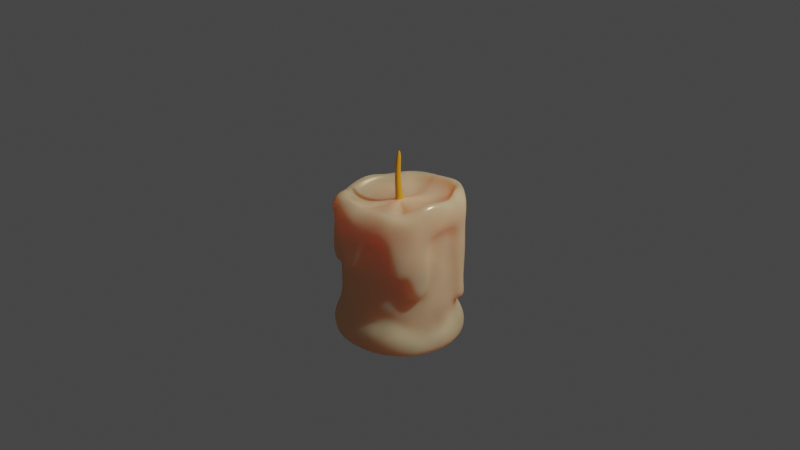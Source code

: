 # Source: candle.blend  (saved by Blender 2.83.20; exported with 4.5.12 LTS)
import bpy
from mathutils import Matrix  # noqa: F401  (used for matrix-valued properties, if any)

bpy.ops.wm.read_factory_settings(use_empty=True)
scene = bpy.context.scene
scene.name = 'Scene'

# ---- collections
col_collection = bpy.data.collections.new('Collection'); scene.collection.children.link(col_collection)

# ---- materials (node trees are filled in below, after node groups)
mat_material_001 = bpy.data.materials.new('Material.001')
mat_material_001.use_transparent_shadow = False
mat_material_002 = bpy.data.materials.new('Material.002')
mat_material_002.use_transparent_shadow = False

# ---- material node trees
mat_material_001.use_nodes = True; mat_material_001.node_tree.nodes.clear()
_N = mat_material_001.node_tree.nodes; _L = mat_material_001.node_tree.links
n0 = _N.new('ShaderNodeOutputMaterial'); n0.name = 'Material Output'; n0.location = (-264, 215)
n1 = _N.new('ShaderNodeMixShader'); n1.name = 'Mix Shader'; n1.location = (-464, 211)
n1.inputs[0].default_value = 0.275
n2 = _N.new('ShaderNodeMixShader'); n2.name = 'Mix Shader.001'; n2.location = (-663, 265)
n3 = _N.new('ShaderNodeSubsurfaceScattering'); n3.name = 'Subsurface Scattering'; n3.location = (-691, 99)
n3.falloff = 'BURLEY'
n3.inputs[1].default_value = 1.0
n4 = _N.new('ShaderNodeBsdfAnisotropic'); n4.name = 'Glossy BSDF'; n4.location = (-967, 272)
n4.distribution = 'GGX'
n4.inputs[1].default_value = 0.2846
n5 = _N.new('ShaderNodeBsdfDiffuse'); n5.name = 'Diffuse BSDF'; n5.location = (-977, 77)
n5.inputs[1].default_value = 0.4
n6 = _N.new('ShaderNodeTexVoronoi'); n6.name = 'Voronoi Texture'; n6.location = (-1386, 260)
n6.inputs[2].default_value = 7.0
n7 = _N.new('ShaderNodeRGB'); n7.name = 'RGB'; n7.location = (-1184, 189)
n7.outputs[0].default_value = (0.8073, 0.5061, 0.2911, 1.0)
_L.new(n1.outputs[0], n0.inputs[0])
_L.new(n2.outputs[0], n1.inputs[2])
_L.new(n3.outputs[0], n1.inputs[1])
_L.new(n7.outputs[0], n4.inputs[0])
_L.new(n7.outputs[0], n5.inputs[0])
_L.new(n7.outputs[0], n3.inputs[0])
_L.new(n5.outputs[0], n2.inputs[2])
_L.new(n4.outputs[0], n2.inputs[1])
_L.new(n6.outputs[0], n2.inputs[0])
n0.is_active_output = True
mat_material_002.use_nodes = True; mat_material_002.node_tree.nodes.clear()
_N = mat_material_002.node_tree.nodes; _L = mat_material_002.node_tree.links
n0 = _N.new('ShaderNodeBsdfPrincipled'); n0.name = 'Principled BSDF'; n0.location = (10, 300)
n0.distribution = 'GGX'
n0.subsurface_method = 'BURLEY'
n0.inputs[0].default_value = (0.8, 0.3587, 0.0113, 1.0)
n0.inputs[2].default_value = 1.0
n0.inputs[3].default_value = 1.45
n0.inputs[27].default_value = (0.0, 0.0, 0.0, 1.0)
n0.inputs[28].default_value = 1.0
n1 = _N.new('ShaderNodeOutputMaterial'); n1.name = 'Material Output'; n1.location = (300, 300)
_L.new(n0.outputs[0], n1.inputs[0])
n1.is_active_output = True

# ---- world
world_world = bpy.data.worlds.new('World'); scene.world = world_world
world_world.use_nodes = True; world_world.node_tree.nodes.clear()
_N = world_world.node_tree.nodes; _L = world_world.node_tree.links
n0 = _N.new('ShaderNodeOutputWorld'); n0.name = 'World Output'; n0.location = (300, 300)
n1 = _N.new('ShaderNodeBackground'); n1.name = 'Background'; n1.location = (10, 300)
n1.inputs[0].default_value = (0.05088, 0.05088, 0.05088, 1.0)
_L.new(n1.outputs[0], n0.inputs[0])
n0.is_active_output = True
world_world.color = (0.05088, 0.05088, 0.05088)
world_world.use_sun_shadow = False
world_world.sun_shadow_jitter_overblur = 0.0

# ---- cameras
cam_camera = bpy.data.cameras.new('Camera')
cam_camera.clip_end = 100.0
cam_camera.ortho_scale = 7.314

# ---- lights
light_light = bpy.data.lights.new('Light', 'POINT')
light_light.transmission_factor = 0.0
light_light.energy = 1000.0
light_light.shadow_soft_size = 0.1
light_light.shadow_maximum_resolution = 0.006
light_light.use_absolute_resolution = True

# ---- meshes
me_cylinder = bpy.data.meshes.new('Cylinder')
me_cylinder.from_pydata([(0.0, 0.5681, -0.00709), (0.1756, 0.5403, -0.00709), (0.2058, 0.5448, 1.213), (0.3339, 0.4596, -0.00709), (0.3381, 0.4739, 1.295), (0.4596, 0.3339, -0.00709), (0.4675, 0.3443, 1.302), (0.5403, 0.1756, -0.00709), (0.5506, 0.181, 1.307), (0.5681, -2.483e-08, -0.00709), (0.6088, -0.01293, 1.27), (0.5403, -0.1756, -0.00709), (0.5506, -0.181, 1.307), (0.4596, -0.3339, -0.00709), (0.3339, -0.4596, -0.00709), (0.3615, -0.4864, 1.207), (0.1756, -0.5403, -0.00709), (0.1751, -0.5571, 1.285), (-1.851e-07, -0.5681, -0.00709), (-0.1756, -0.5403, -0.00709), (-0.2323, -0.5209, 1.252), (-0.3339, -0.4596, -0.00709), (-0.3674, -0.4878, 1.239), (-0.4596, -0.3339, -0.00709), (-0.4286, -0.3889, 1.226), (-0.5403, -0.1756, -0.00709), (-0.5206, -0.07847, 1.209), (-0.5681, 5.486e-07, -0.00709), (-0.5904, 5.605e-07, 1.24), (-0.5403, 0.1756, -0.00709), (-0.5617, 0.181, 1.242), (-0.4596, 0.3339, -0.00709), (-0.3339, 0.4596, -0.00709), (-0.3493, 0.4739, 1.254), (-0.1756, 0.5403, -0.00709), (-0.1863, 0.5571, 1.264), (0.007046, 0.6026, 0.2781), (-5.938e-09, 0.6126, 0.4424), (0.009752, 0.5805, 0.6055), (0.2293, 0.547, 0.9564), (0.2175, 0.5602, 0.7143), (0.1893, 0.5827, 0.4424), (0.2264, 0.5437, 0.2537), (0.359, 0.4861, 0.9728), (0.3606, 0.5137, 0.6735), (0.3601, 0.4956, 0.4424), (0.3801, 0.481, 0.2865), (0.4476, 0.4035, 0.9108), (0.4948, 0.3595, 0.6797), (0.4956, 0.3601, 0.4424), (0.4799, 0.3487, 0.2051), (0.5788, 0.1518, 0.9573), (0.5817, 0.189, 0.6797), (0.5827, 0.1893, 0.4424), (0.5773, 0.1923, 0.3266), (0.5933, -0.01369, 1.034), (0.6117, -4.117e-08, 0.6797), (0.6126, -4.145e-08, 0.4424), (0.6, -0.01055, 0.1842), (0.5758, -0.1541, 0.9644), (0.5859, -0.1555, 0.6689), (0.5827, -0.1893, 0.4424), (0.5798, -0.1634, 0.2493), (0.4908, -0.3566, 0.9644), (0.4618, -0.3849, 0.6635), (0.4956, -0.3601, 0.4424), (0.4946, -0.3273, 0.2435), (0.382, -0.4746, 0.9956), (0.3595, -0.4948, 0.6797), (0.3697, -0.5053, 0.4987), (0.3499, -0.4655, 0.4266), (0.1989, -0.5631, 1.024), (0.189, -0.5817, 0.6797), (0.1893, -0.5827, 0.4424), (0.144, -0.5618, 0.2944), (-2.032e-07, -0.6067, 0.9644), (-2.049e-07, -0.6117, 0.6797), (-0.001214, -0.5566, 0.4804), (-0.0004242, -0.6127, 0.2691), (-0.2063, -0.5675, 0.9644), (-0.189, -0.5817, 0.6797), (-0.1893, -0.5827, 0.4424), (-0.1919, -0.5568, 0.3385), (-0.3566, -0.4908, 0.9644), (-0.3595, -0.4948, 0.6797), (-0.3486, -0.4803, 0.4635), (-0.3834, -0.5075, 0.2722), (-0.4847, -0.3688, 0.9405), (-0.4288, -0.3584, 0.6282), (-0.4956, -0.3601, 0.4424), (-0.5484, -0.3147, 0.2761), (-0.6029, -0.09297, 0.974), (-0.5817, -0.189, 0.6797), (-0.5827, -0.1893, 0.4424), (-0.5715, -0.1763, 0.358), (-0.6067, 5.727e-07, 0.9644), (-0.6117, 5.762e-07, 0.6797), (-0.5995, -0.005893, 0.5), (-0.6061, 0.03404, 0.3603), (-0.577, 0.1875, 0.9644), (-0.5817, 0.189, 0.6797), (-0.5765, 0.161, 0.5017), (-0.5739, 0.1653, 0.2555), (-0.4368, 0.3215, 0.7407), (-0.486, 0.3622, 0.7147), (-0.4974, 0.351, 0.5274), (-0.4909, 0.3562, 0.4), (-0.349, 0.4859, 0.9189), (-0.3595, 0.4948, 0.6797), (-0.3824, 0.5104, 0.4028), (-0.3487, 0.4799, 0.2051), (-0.1875, 0.577, 0.9644), (-0.189, 0.5817, 0.6797), (-0.1978, 0.5544, 0.4552), (-0.1722, 0.5665, 0.3281), (0.0006762, 0.04441, 1.462), (0.01426, 0.04204, 1.464), (0.02645, 0.03555, 1.465), (0.03606, 0.02559, 1.466), (0.04213, 0.01312, 1.467), (0.04408, -0.0006338, 1.468), (0.04171, -0.01433, 1.467), (0.03526, -0.02661, 1.467), (0.02536, -0.0363, 1.466), (0.01298, -0.04243, 1.464), (-0.0006763, -0.04441, 1.462), (-0.01426, -0.04204, 1.461), (-0.02645, -0.03555, 1.459), (-0.03606, -0.02559, 1.458), (-0.04213, -0.01312, 1.457), (-0.04408, 0.0006339, 1.457), (-0.04171, 0.01433, 1.457), (-0.03526, 0.02661, 1.458), (-0.02536, 0.0363, 1.459), (-0.01298, 0.04243, 1.46), (3.176e-08, 0.6789, -0.02018), (0.2178, 0.6801, -0.01456), (0.1671, 0.6798, 1.375), (0.005332, 0.7266, 1.249), (-5.824e-06, 0.7181, 0.9692), (0.2231, 0.655, 0.1812), (0.399, 0.5492, -0.02018), (0.4, 0.5607, 1.329), (0.4175, 0.5707, 0.1216), (0.5749, 0.4072, -0.01498), (0.5609, 0.4049, 1.309), (0.5695, 0.4138, 0.192), (0.6548, 0.2098, -0.01869), (0.6546, 0.2208, 1.314), (0.6704, 0.2198, 0.1641), (0.697, -0.002544, -0.01756), (0.667, 0.01713, 1.39), (0.704, -4.574e-08, 0.192), (0.6207, -0.1956, -0.02246), (0.6543, -0.2214, 1.314), (0.6285, -0.2072, 0.07853), (0.5633, -0.4051, -0.01864), (0.5573, -0.4101, 1.309), (0.5696, -0.4138, 0.1789), (0.3899, -0.5342, -0.01979), (0.4076, -0.5609, 1.301), (0.4124, -0.589, 0.2096), (0.2485, -0.6358, -0.01265), (0.2028, -0.6649, 1.292), (0.2104, -0.6434, 0.2759), (0.08784, -0.639, -0.0008994), (-0.006432, -0.6971, 1.282), (-0.01501, -0.6681, 0.07918), (-0.2049, -0.652, -0.02018), (-0.2135, -0.6656, 1.281), (-0.2356, -0.6826, 0.2349), (-0.3807, -0.5274, -0.01447), (-0.3969, -0.5635, 1.362), (-0.3931, -0.5632, 0.1097), (-0.5675, -0.408, -0.02427), (-0.5726, -0.4037, 1.256), (-0.5561, -0.4653, 0.08502), (-0.6266, -0.1823, -0.01366), (-0.716, -0.1859, 1.208), (-0.6923, -0.2549, 0.1854), (-0.6732, 0.04761, -0.0133), (-0.7138, -0.008055, 1.201), (-0.7171, -0.0039, 0.1434), (-0.6171, 0.2016, -0.01658), (-0.6947, 0.1197, 1.221), (-0.6695, 0.2175, 0.192), (-0.5813, 0.4091, -0.02414), (-0.5825, 0.419, 1.274), (-0.5888, 0.4441, 0.2091), (-0.399, 0.5492, -0.02018), (-0.42, 0.5597, 1.263), (-0.3999, 0.5569, 0.1743), (-0.2287, 0.6672, -0.02057), (-0.2244, 0.7037, 1.292), (-0.2308, 0.6709, 0.2122), (0.003683, 0.7011, 0.1092), (0.1164, 0.7867, 0.6709), (0.2176, 0.6775, 0.9672), (0.1652, 0.6365, 0.6794), (0.5718, 0.4246, 0.9697), (0.6004, 0.3456, 0.654), (0.595, 0.4107, 0.4428), (0.6643, 0.2205, 1.013), (0.6294, 0.2404, 0.6724), (0.6837, 0.252, 0.4795), (0.6694, -0.2511, 0.9558), (0.6317, -0.2752, 0.541), (0.5811, -0.4321, 0.9492), (0.6423, -0.3796, 0.7378), (0.5113, -0.5349, 0.6941), (0.1103, -0.7157, 0.9738), (-0.02763, -0.7561, 0.8135), (-0.1253, -0.6718, 1.038), (-0.6227, -0.3894, 0.9664), (-0.564, -0.4695, 0.6552), (-0.6763, -0.238, 0.9687), (-0.667, -0.2413, 0.7378), (-0.6442, 0.1825, 1.004), (-0.5867, 0.444, 0.8849), (-0.4843, 0.5125, 1.026), (-0.205, 0.687, 0.969), (-0.1139, 0.7477, 0.7933), (0.219, 0.6429, 1.579), (0.0279, 0.6792, 1.505), (0.4056, 0.5436, 1.599), (0.5842, 0.3768, 1.529), (0.6354, 0.2927, 1.525), (0.662, -0.02461, 1.635), (0.6149, -0.2288, 1.666), (0.5797, -0.3645, 1.505), (0.4259, -0.5602, 1.588), (0.1551, -0.6692, 1.497), (0.02799, -0.7485, 1.496), (-0.1886, -0.6757, 1.552), (-0.4043, -0.5467, 1.557), (-0.5846, -0.353, 1.404), (-0.6667, -0.2164, 1.391), (-0.6747, 0.00927, 1.498), (-0.6386, 0.2187, 1.5), (-0.5698, 0.3814, 1.389), (-0.3884, 0.5551, 1.521), (-0.1986, 0.6491, 1.538), (0.1824, 0.5377, 1.573), (-0.03209, 0.5275, 1.57), (0.3498, 0.4538, 1.574), (0.4379, 0.3202, 1.653), (0.536, 0.1855, 1.617), (0.5608, 0.001593, 1.633), (0.5205, -0.1705, 1.666), (0.4021, -0.3678, 1.558), (0.2992, -0.4829, 1.609), (0.1442, -0.5522, 1.598), (0.009255, -0.5499, 1.612), (-0.1303, -0.5423, 1.615), (-0.3234, -0.4388, 1.575), (-0.4362, -0.3379, 1.556), (-0.5396, -0.1979, 1.462), (-0.5638, 0.008108, 1.486), (-0.5335, 0.1832, 1.513), (-0.4987, 0.2746, 1.518), (-0.3968, 0.3606, 1.532), (-0.1873, 0.5475, 1.494), (0.07777, 0.2419, 1.436), (0.04191, 0.2513, 1.433), (0.1565, 0.2303, 1.383), (0.2264, 0.1597, 1.401), (0.2486, 0.09797, 1.426), (0.3029, -0.002302, 1.461), (0.2721, -0.1655, 1.491), (0.235, -0.1464, 1.388), (0.163, -0.1829, 1.465), (0.03104, -0.2299, 1.459), (-0.04867, -0.1665, 1.416), (-0.1303, -0.2636, 1.373), (-0.1547, -0.2082, 1.434), (-0.2487, -0.1952, 1.407), (-0.2532, -0.1045, 1.322), (-0.1746, 0.006627, 1.398), (-0.1239, 0.03971, 1.42), (-0.1719, 0.1553, 1.428), (-0.11, 0.1809, 1.42), (-0.07879, 0.2576, 1.381), (0.008032, 0.02367, 1.998), (0.0003808, 0.02501, 1.997), (0.0149, 0.02002, 1.999), (0.0203, 0.01441, 2.0), (0.02372, 0.007388, 2.0), (0.02482, -0.0003569, 2.001), (0.02349, -0.008067, 2.001), (0.01986, -0.01499, 2.0), (0.01428, -0.02044, 2.0), (0.007308, -0.02389, 1.999), (-0.0003809, -0.02501, 1.998), (-0.008033, -0.02367, 1.997), (-0.0149, -0.02002, 1.996), (-0.0203, -0.01441, 1.995), (-0.02372, -0.007388, 1.995), (-0.02482, 0.000357, 1.995), (-0.02349, 0.008067, 1.995), (-0.01986, 0.01499, 1.995), (-0.01428, 0.02044, 1.996), (-0.007308, 0.02389, 1.996), (0.02951, 0.02095, 1.505), (0.03448, 0.01074, 1.506), (-0.02076, 0.02971, 1.499), (-0.01062, 0.03473, 1.5), (-0.01168, -0.03441, 1.501), (-0.02165, -0.0291, 1.499), (0.03608, -0.0005188, 1.506), (0.0005535, 0.03635, 1.501), (-0.02951, -0.02095, 1.498), (0.03414, -0.01173, 1.506), (-0.03448, -0.01074, 1.498), (0.02886, -0.02179, 1.505), (-0.03608, 0.0005189, 1.497), (0.02076, -0.02971, 1.505), (0.01168, 0.03441, 1.503), (-0.03414, 0.01173, 1.497), (0.01062, -0.03473, 1.503), (0.02165, 0.0291, 1.504), (-0.02886, 0.02179, 1.498), (-0.0005536, -0.03635, 1.502), (0.01577, -0.003661, 1.731), (-0.02314, 0.003124, 1.726), (-0.01611, -0.04651, 1.727), (0.01961, -0.01156, 1.731), (-0.0153, 0.007009, 1.727), (-0.02384, -0.0424, 1.726), (0.02085, -0.02027, 1.732), (-0.006648, 0.008262, 1.728), (-0.02992, -0.03609, 1.726), (0.01935, -0.02895, 1.732), (-0.03377, -0.02819, 1.725), (0.01526, -0.03673, 1.731), (-0.035, -0.01947, 1.725), (0.00899, -0.04287, 1.73), (0.00196, 0.00676, 1.729), (-0.0335, -0.0108, 1.725), (0.001145, -0.04675, 1.729), (0.009684, 0.002652, 1.73), (-0.02942, -0.003011, 1.725), (-0.007505, -0.04801, 1.728), (0.002028, 0.05119, 1.464), (0.01635, 0.04859, 1.465), (0.03072, 0.04194, 1.465), (0.0423, 0.02999, 1.467), (0.0489, 0.0159, 1.469), (0.05002, -0.0009326, 1.471), (0.04736, -0.01715, 1.47), (0.04181, -0.03054, 1.467), (0.02898, -0.04008, 1.469), (0.01326, -0.04837, 1.467), (-0.00225, -0.04841, 1.464), (-0.01807, -0.0493, 1.461), (-0.03066, -0.04121, 1.461), (-0.04303, -0.03115, 1.46), (-0.04905, -0.01612, 1.455), (-0.04836, 0.0008304, 1.458), (-0.0444, 0.01516, 1.458), (-0.03974, 0.03083, 1.459), (-0.02814, 0.04104, 1.46), (-0.01513, 0.04948, 1.46), (-0.02871, 0.5149, 1.467), (0.1777, 0.5242, 1.471), (0.341, 0.4435, 1.469), (0.4283, 0.3128, 1.546), (0.5229, 0.1815, 1.512), (0.5455, 0.001075, 1.531), (0.5065, -0.1673, 1.56), (0.3945, -0.3577, 1.454), (0.2918, -0.4678, 1.507), (0.1386, -0.5372, 1.497), (0.006608, -0.5324, 1.507), (-0.1303, -0.5296, 1.507), (-0.3157, -0.4283, 1.472), (-0.4276, -0.3314, 1.455), (-0.5265, -0.1936, 1.359), (-0.546, 0.00804, 1.386), (-0.5148, 0.1767, 1.413), (-0.4837, 0.2691, 1.418), (-0.3837, 0.3524, 1.43), (-0.1823, 0.5343, 1.393)], [], [(58, 62, 155, 152), (39, 2, 4, 43), (43, 4, 6, 47), (110, 114, 194, 191), (51, 8, 10, 55), (55, 10, 12, 59), (15, 67, 209, 160), (25, 23, 174, 177), (67, 15, 17, 71), (64, 60, 206, 208), (38, 112, 221, 196), (79, 20, 22, 83), (83, 22, 24, 87), (24, 22, 172, 175), (91, 26, 28, 95), (95, 28, 30, 99), (62, 66, 158, 155), (63, 64, 208, 207), (114, 36, 195, 194), (107, 33, 35, 111), (23, 21, 171, 174), (0, 1, 3, 5, 7, 9, 11, 13, 14, 16, 18, 19, 21, 23, 25, 27, 29, 31, 32, 34), (67, 63, 207, 209), (114, 113, 37, 36), (113, 112, 38, 37), (22, 20, 169, 172), (112, 111, 220, 221), (110, 109, 113, 114), (109, 108, 112, 113), (108, 107, 111, 112), (21, 19, 168, 171), (106, 105, 109, 110), (105, 104, 108, 109), (104, 103, 107, 108), (66, 70, 161, 158), (102, 101, 105, 106), (101, 100, 104, 105), (100, 99, 103, 104), (60, 59, 205, 206), (98, 97, 101, 102), (97, 96, 100, 101), (96, 95, 99, 100), (261, 243, 223, 241), (94, 93, 97, 98), (93, 92, 96, 97), (92, 91, 95, 96), (111, 35, 193, 220), (90, 89, 93, 94), (89, 88, 92, 93), (59, 12, 154, 205), (260, 261, 241, 240), (86, 85, 89, 90), (85, 84, 88, 89), (84, 83, 87, 88), (259, 260, 240, 239), (82, 81, 85, 86), (81, 80, 84, 85), (80, 79, 83, 84), (19, 18, 165, 168), (78, 77, 81, 82), (77, 76, 80, 81), (76, 75, 79, 80), (258, 259, 239, 238), (74, 73, 77, 78), (73, 72, 76, 77), (72, 71, 75, 76), (70, 74, 164, 161), (70, 69, 73, 74), (69, 68, 72, 73), (68, 67, 71, 72), (257, 258, 238, 237), (66, 65, 69, 70), (65, 64, 68, 69), (64, 63, 67, 68), (33, 107, 219, 190), (62, 61, 65, 66), (61, 60, 64, 65), (75, 71, 210, 211), (256, 257, 237, 236), (58, 57, 61, 62), (57, 56, 60, 61), (56, 55, 59, 60), (18, 16, 162, 165), (54, 53, 57, 58), (53, 52, 56, 57), (52, 51, 55, 56), (255, 256, 236, 235), (50, 49, 53, 54), (52, 53, 204, 203), (254, 255, 235, 234), (17, 15, 160, 163), (46, 45, 49, 50), (45, 44, 48, 49), (44, 43, 47, 48), (74, 78, 167, 164), (42, 41, 45, 46), (41, 40, 44, 45), (40, 39, 43, 44), (51, 52, 203, 202), (36, 37, 41, 42), (37, 38, 40, 41), (253, 254, 234, 233), (325, 322, 285, 286), (16, 14, 159, 162), (79, 75, 211, 212), (8, 51, 202, 148), (252, 253, 233, 232), (251, 252, 232, 231), (49, 48, 200, 201), (250, 251, 231, 230), (14, 13, 156, 159), (78, 82, 170, 167), (48, 47, 199, 200), (249, 250, 230, 229), (99, 30, 184, 217), (47, 6, 145, 199), (248, 249, 229, 228), (247, 248, 228, 227), (13, 11, 153, 156), (246, 247, 227, 226), (82, 86, 173, 170), (245, 246, 226, 225), (139, 138, 137, 197), (199, 145, 148, 202), (205, 154, 157, 207), (207, 157, 160, 209), (210, 163, 166, 211), (211, 166, 169, 212), (213, 175, 178, 215), (217, 184, 187, 218), (218, 187, 190, 219), (184, 181, 237, 238), (220, 193, 138, 139), (192, 194, 195, 135), (221, 220, 139, 196), (189, 191, 194, 192), (186, 188, 191, 189), (183, 185, 188, 186), (180, 182, 185, 183), (177, 179, 182, 180), (174, 176, 179, 177), (214, 213, 215, 216), (171, 173, 176, 174), (168, 170, 173, 171), (165, 167, 170, 168), (162, 164, 167, 165), (159, 161, 164, 162), (156, 158, 161, 159), (153, 155, 158, 156), (206, 205, 207, 208), (150, 152, 155, 153), (147, 149, 152, 150), (144, 146, 149, 147), (201, 200, 203, 204), (200, 199, 202, 203), (141, 143, 146, 144), (136, 140, 143, 141), (135, 195, 140, 136), (196, 139, 197, 198), (148, 145, 225, 226), (163, 160, 230, 231), (178, 175, 235, 236), (193, 190, 240, 241), (142, 137, 222, 224), (157, 154, 228, 229), (172, 169, 233, 234), (187, 184, 238, 239), (151, 148, 226, 227), (166, 163, 231, 232), (181, 178, 236, 237), (138, 193, 241, 223), (145, 142, 224, 225), (160, 157, 229, 230), (137, 138, 223, 222), (175, 172, 234, 235), (190, 187, 239, 240), (154, 151, 227, 228), (169, 166, 232, 233), (27, 25, 177, 180), (28, 26, 178, 181), (71, 17, 163, 210), (106, 110, 191, 188), (54, 58, 152, 149), (29, 27, 180, 183), (30, 28, 181, 184), (107, 103, 218, 219), (31, 29, 183, 186), (102, 106, 188, 185), (50, 54, 149, 146), (53, 49, 201, 204), (1, 0, 135, 136), (32, 31, 186, 189), (103, 99, 217, 218), (20, 79, 212, 169), (98, 102, 185, 182), (46, 50, 146, 143), (34, 32, 189, 192), (3, 1, 136, 141), (35, 33, 190, 193), (4, 2, 137, 142), (94, 98, 182, 179), (42, 46, 143, 140), (0, 34, 192, 135), (5, 3, 141, 144), (6, 4, 142, 145), (87, 24, 175, 213), (90, 94, 179, 176), (7, 5, 144, 147), (88, 87, 213, 214), (36, 42, 140, 195), (92, 88, 214, 216), (40, 38, 196, 198), (2, 39, 197, 137), (9, 7, 147, 150), (26, 91, 215, 178), (39, 40, 198, 197), (86, 90, 176, 173), (10, 8, 148, 151), (91, 92, 216, 215), (243, 242, 222, 223), (242, 244, 224, 222), (11, 9, 150, 153), (244, 245, 225, 224), (12, 10, 151, 154), (362, 363, 242, 243), (363, 364, 244, 242), (364, 365, 245, 244), (365, 366, 246, 245), (366, 367, 247, 246), (367, 368, 248, 247), (368, 369, 249, 248), (369, 370, 250, 249), (370, 371, 251, 250), (371, 372, 252, 251), (372, 373, 253, 252), (373, 374, 254, 253), (374, 375, 255, 254), (375, 376, 256, 255), (376, 377, 257, 256), (377, 378, 258, 257), (378, 379, 259, 258), (379, 380, 260, 259), (380, 381, 261, 260), (381, 362, 243, 261), (342, 343, 262, 263), (343, 344, 264, 262), (344, 345, 265, 264), (345, 346, 266, 265), (346, 347, 267, 266), (347, 348, 268, 267), (348, 349, 269, 268), (349, 350, 270, 269), (350, 351, 271, 270), (351, 352, 272, 271), (352, 353, 273, 272), (353, 354, 274, 273), (354, 355, 275, 274), (355, 356, 276, 275), (356, 357, 277, 276), (357, 358, 278, 277), (358, 359, 279, 278), (359, 360, 280, 279), (360, 361, 281, 280), (361, 342, 263, 281), (282, 283, 301, 300, 299, 298, 297, 296, 295, 294, 293, 292, 291, 290, 289, 288, 287, 286, 285, 284), (326, 323, 300, 301), (327, 324, 293, 294), (328, 325, 286, 287), (329, 326, 301, 283), (330, 327, 294, 295), (331, 328, 287, 288), (332, 330, 295, 296), (333, 331, 288, 289), (334, 332, 296, 297), (335, 333, 289, 290), (336, 329, 283, 282), (337, 334, 297, 298), (338, 335, 290, 291), (339, 336, 282, 284), (340, 337, 298, 299), (341, 338, 291, 292), (322, 339, 284, 285), (323, 340, 299, 300), (324, 341, 292, 293), (126, 125, 321, 306), (133, 132, 320, 304), (118, 117, 319, 302), (125, 124, 318, 321), (132, 131, 317, 320), (117, 116, 316, 319), (124, 123, 315, 318), (131, 130, 314, 317), (116, 115, 309, 316), (123, 122, 313, 315), (130, 129, 312, 314), (122, 121, 311, 313), (129, 128, 310, 312), (121, 120, 308, 311), (128, 127, 307, 310), (115, 134, 305, 309), (120, 119, 303, 308), (127, 126, 306, 307), (134, 133, 304, 305), (119, 118, 302, 303), (306, 321, 341, 324), (304, 320, 340, 323), (302, 319, 339, 322), (321, 318, 338, 341), (320, 317, 337, 340), (319, 316, 336, 339), (318, 315, 335, 338), (317, 314, 334, 337), (316, 309, 329, 336), (315, 313, 333, 335), (314, 312, 332, 334), (313, 311, 331, 333), (312, 310, 330, 332), (311, 308, 328, 331), (310, 307, 327, 330), (309, 305, 326, 329), (308, 303, 325, 328), (307, 306, 324, 327), (305, 304, 323, 326), (303, 302, 322, 325), (134, 115, 342, 361), (133, 134, 361, 360), (132, 133, 360, 359), (131, 132, 359, 358), (130, 131, 358, 357), (129, 130, 357, 356), (128, 129, 356, 355), (127, 128, 355, 354), (126, 127, 354, 353), (125, 126, 353, 352), (124, 125, 352, 351), (123, 124, 351, 350), (122, 123, 350, 349), (121, 122, 349, 348), (120, 121, 348, 347), (119, 120, 347, 346), (118, 119, 346, 345), (117, 118, 345, 344), (116, 117, 344, 343), (115, 116, 343, 342), (281, 263, 362, 381), (280, 281, 381, 380), (279, 280, 380, 379), (278, 279, 379, 378), (277, 278, 378, 377), (276, 277, 377, 376), (275, 276, 376, 375), (274, 275, 375, 374), (273, 274, 374, 373), (272, 273, 373, 372), (271, 272, 372, 371), (270, 271, 371, 370), (269, 270, 370, 369), (268, 269, 369, 368), (267, 268, 368, 367), (266, 267, 367, 366), (265, 266, 366, 365), (264, 265, 365, 364), (262, 264, 364, 363), (263, 262, 363, 362)])
me_cylinder.polygons.foreach_set('use_smooth', [True] * 364)
me_cylinder.polygons.foreach_set('material_index', [0, 0, 0, 0, 0, 0, 0, 0, 0, 0, 0, 0, 0, 0, 0, 0, 0, 0, 0, 0, 0, 0, 0, 0, 0, 0, 0, 0, 0, 0, 0, 0, 0, 0, 0, 0, 0, 0, 0, 0, 0, 0, 0, 0, 0, 0, 0, 0, 0, 0, 0, 0, 0, 0, 0, 0, 0, 0, 0, 0, 0, 0, 0, 0, 0, 0, 0, 0, 0, 0, 0, 0, 0, 0, 0, 0, 0, 0, 0, 0, 0, 0, 0, 0, 0, 0, 0, 0, 0, 0, 0, 0, 0, 0, 0, 0, 0, 0, 0, 0, 0, 0, 1, 0, 0, 0, 0, 0, 0, 0, 0, 0, 0, 0, 0, 0, 0, 0, 0, 0, 0, 0, 0, 0, 0, 0, 0, 0, 0, 0, 0, 0, 0, 0, 0, 0, 0, 0, 0, 0, 0, 0, 0, 0, 0, 0, 0, 0, 0, 0, 0, 0, 0, 0, 0, 0, 0, 0, 0, 0, 0, 0, 0, 0, 0, 0, 0, 0, 0, 0, 0, 0, 0, 0, 0, 0, 0, 0, 0, 0, 0, 0, 0, 0, 0, 0, 0, 0, 0, 0, 0, 0, 0, 0, 0, 0, 0, 0, 0, 0, 0, 0, 0, 0, 0, 0, 0, 0, 0, 0, 0, 0, 0, 0, 0, 0, 0, 0, 0, 0, 0, 0, 0, 0, 0, 0, 0, 0, 0, 0, 0, 0, 0, 0, 0, 0, 0, 0, 0, 0, 0, 0, 0, 0, 0, 0, 0, 0, 0, 0, 0, 0, 0, 0, 0, 0, 0, 0, 0, 0, 0, 0, 0, 0, 1, 1, 1, 1, 1, 1, 1, 1, 1, 1, 1, 1, 1, 1, 1, 1, 1, 1, 1, 1, 1, 1, 1, 1, 1, 1, 1, 1, 1, 1, 1, 1, 1, 1, 1, 1, 1, 1, 1, 1, 1, 1, 1, 1, 1, 1, 1, 1, 1, 1, 1, 1, 1, 1, 1, 1, 1, 1, 1, 1, 0, 0, 0, 0, 0, 0, 0, 0, 0, 0, 0, 0, 0, 0, 0, 0, 0, 0, 0, 0, 0, 0, 0, 0, 0, 0, 0, 0, 0, 0, 0, 0, 0, 0, 0, 0, 0, 0, 0, 0])
_uv = me_cylinder.uv_layers.new(name='UVMap')
_uv.uv.foreach_set('vector', [0.75, 0.6, 0.7, 0.6, 0.7, 0.6, 0.75, 0.6, 0.95, 0.9, 0.95, 1.0, 0.9, 1.0, 0.9, 0.9, 0.9, 0.9, 0.9, 1.0, 0.85, 1.0, 0.85, 0.9, 0.1, 0.6, 0.05, 0.6, 0.05, 0.6, 0.1, 0.6, 0.8, 0.9, 0.8, 1.0, 0.75, 1.0, 0.75, 0.9, 0.75, 0.9, 0.75, 1.0, 0.7, 1.0, 0.7, 0.9, 0.6, 1.0, 0.6, 0.9, 0.6, 0.9, 0.6, 1.0, 0.5217, 0.1758, 0.5558, 0.1089, 0.5558, 0.1089, 0.5217, 0.1758, 0.6, 0.9, 0.6, 1.0, 0.55, 1.0, 0.55, 0.9, 0.65, 0.8, 0.7, 0.8, 0.7, 0.8, 0.65, 0.8, -1.565e-07, 0.8, 0.05, 0.8, 0.05, 0.8, -1.565e-07, 0.8, 0.45, 0.9, 0.45, 1.0, 0.4, 1.0, 0.4, 0.9, 0.4, 0.9, 0.4, 1.0, 0.35, 1.0, 0.35, 0.9, 0.35, 1.0, 0.4, 1.0, 0.4, 1.0, 0.35, 1.0, 0.3, 0.9, 0.3, 1.0, 0.25, 1.0, 0.25, 0.9, 0.25, 0.9, 0.25, 1.0, 0.2, 1.0, 0.2, 0.9, 0.7, 0.6, 0.65, 0.6, 0.65, 0.6, 0.7, 0.6, 0.65, 0.9, 0.65, 0.8, 0.65, 0.8, 0.65, 0.9, 0.05, 0.6, -1.565e-07, 0.6, -1.565e-07, 0.6, 0.05, 0.6, 0.1, 0.9, 0.1, 1.0, 0.05, 1.0, 0.05, 0.9, 0.5558, 0.1089, 0.6089, 0.05584, 0.6089, 0.05584, 0.5558, 0.1089, 0.75, 0.49, 0.8242, 0.4783, 0.8911, 0.4442, 0.9442, 0.3911, 0.9783, 0.3242, 0.99, 0.25, 0.9783, 0.1758, 0.9442, 0.1089, 0.8911, 0.05584, 0.8242, 0.02175, 0.75, 0.01, 0.6758, 0.02175, 0.6089, 0.05584, 0.5558, 0.1089, 0.5217, 0.1758, 0.51, 0.25, 0.5217, 0.3242, 0.5558, 0.3911, 0.6089, 0.4442, 0.6758, 0.4783, 0.6, 0.9, 0.65, 0.9, 0.65, 0.9, 0.6, 0.9, 0.05, 0.6, 0.05, 0.7, -1.565e-07, 0.7, -1.565e-07, 0.6, 0.05, 0.7, 0.05, 0.8, -1.565e-07, 0.8, -1.565e-07, 0.7, 0.4, 1.0, 0.45, 1.0, 0.45, 1.0, 0.4, 1.0, 0.05, 0.8, 0.05, 0.9, 0.05, 0.9, 0.05, 0.8, 0.1, 0.6, 0.1, 0.7, 0.05, 0.7, 0.05, 0.6, 0.1, 0.7, 0.1, 0.8, 0.05, 0.8, 0.05, 0.7, 0.1, 0.8, 0.1, 0.9, 0.05, 0.9, 0.05, 0.8, 0.6089, 0.05584, 0.6758, 0.02175, 0.6758, 0.02175, 0.6089, 0.05584, 0.15, 0.6, 0.15, 0.7, 0.1, 0.7, 0.1, 0.6, 0.15, 0.7, 0.15, 0.8, 0.1, 0.8, 0.1, 0.7, 0.15, 0.8, 0.15, 0.9, 0.1, 0.9, 0.1, 0.8, 0.65, 0.6, 0.6, 0.6, 0.6, 0.6, 0.65, 0.6, 0.2, 0.6, 0.2, 0.7, 0.15, 0.7, 0.15, 0.6, 0.2, 0.7, 0.2, 0.8, 0.15, 0.8, 0.15, 0.7, 0.2, 0.8, 0.2, 0.9, 0.15, 0.9, 0.15, 0.8, 0.7, 0.8, 0.7, 0.9, 0.7, 0.9, 0.7, 0.8, 0.25, 0.6, 0.25, 0.7, 0.2, 0.7, 0.2, 0.6, 0.25, 0.7, 0.25, 0.8, 0.2, 0.8, 0.2, 0.7, 0.25, 0.8, 0.25, 0.9, 0.2, 0.9, 0.2, 0.8, 0.1758, 0.4783, 0.25, 0.49, 0.25, 0.49, 0.1758, 0.4783, 0.3, 0.6, 0.3, 0.7, 0.25, 0.7, 0.25, 0.6, 0.3, 0.7, 0.3, 0.8, 0.25, 0.8, 0.25, 0.7, 0.3, 0.8, 0.3, 0.9, 0.25, 0.9, 0.25, 0.8, 0.05, 0.9, 0.05, 1.0, 0.05, 1.0, 0.05, 0.9, 0.35, 0.6, 0.35, 0.7, 0.3, 0.7, 0.3, 0.6, 0.35, 0.7, 0.35, 0.8, 0.3, 0.8, 0.3, 0.7, 0.7, 0.9, 0.7, 1.0, 0.7, 1.0, 0.7, 0.9, 0.1089, 0.4442, 0.1758, 0.4783, 0.1758, 0.4783, 0.1089, 0.4442, 0.4, 0.6, 0.4, 0.7, 0.35, 0.7, 0.35, 0.6, 0.4, 0.7, 0.4, 0.8, 0.35, 0.8, 0.35, 0.7, 0.4, 0.8, 0.4, 0.9, 0.35, 0.9, 0.35, 0.8, 0.05584, 0.3911, 0.1089, 0.4442, 0.1089, 0.4442, 0.05584, 0.3911, 0.45, 0.6, 0.45, 0.7, 0.4, 0.7, 0.4, 0.6, 0.45, 0.7, 0.45, 0.8, 0.4, 0.8, 0.4, 0.7, 0.45, 0.8, 0.45, 0.9, 0.4, 0.9, 0.4, 0.8, 0.6758, 0.02175, 0.75, 0.01, 0.75, 0.01, 0.6758, 0.02175, 0.5, 0.6, 0.5, 0.7, 0.45, 0.7, 0.45, 0.6, 0.5, 0.7, 0.5, 0.8, 0.45, 0.8, 0.45, 0.7, 0.5, 0.8, 0.5, 0.9, 0.45, 0.9, 0.45, 0.8, 0.02175, 0.3242, 0.05584, 0.3911, 0.05584, 0.3911, 0.02175, 0.3242, 0.55, 0.6, 0.55, 0.7, 0.5, 0.7, 0.5, 0.6, 0.55, 0.7, 0.55, 0.8, 0.5, 0.8, 0.5, 0.7, 0.55, 0.8, 0.55, 0.9, 0.5, 0.9, 0.5, 0.8, 0.6, 0.6, 0.55, 0.6, 0.55, 0.6, 0.6, 0.6, 0.6, 0.6, 0.6, 0.7, 0.55, 0.7, 0.55, 0.6, 0.6, 0.7, 0.6, 0.8, 0.55, 0.8, 0.55, 0.7, 0.6, 0.8, 0.6, 0.9, 0.55, 0.9, 0.55, 0.8, 0.01, 0.25, 0.02175, 0.3242, 0.02175, 0.3242, 0.01, 0.25, 0.65, 0.6, 0.65, 0.7, 0.6, 0.7, 0.6, 0.6, 0.65, 0.7, 0.65, 0.8, 0.6, 0.8, 0.6, 0.7, 0.65, 0.8, 0.65, 0.9, 0.6, 0.9, 0.6, 0.8, 0.1, 1.0, 0.1, 0.9, 0.1, 0.9, 0.1, 1.0, 0.7, 0.6, 0.7, 0.7, 0.65, 0.7, 0.65, 0.6, 0.7, 0.7, 0.7, 0.8, 0.65, 0.8, 0.65, 0.7, 0.5, 0.9, 0.55, 0.9, 0.55, 0.9, 0.5, 0.9, 0.02175, 0.1758, 0.01, 0.25, 0.01, 0.25, 0.02175, 0.1758, 0.75, 0.6, 0.75, 0.7, 0.7, 0.7, 0.7, 0.6, 0.75, 0.7, 0.75, 0.8, 0.7, 0.8, 0.7, 0.7, 0.75, 0.8, 0.75, 0.9, 0.7, 0.9, 0.7, 0.8, 0.75, 0.01, 0.8242, 0.02175, 0.8242, 0.02175, 0.75, 0.01, 0.8, 0.6, 0.8, 0.7, 0.75, 0.7, 0.75, 0.6, 0.8, 0.7, 0.8, 0.8, 0.75, 0.8, 0.75, 0.7, 0.8, 0.8, 0.8, 0.9, 0.75, 0.9, 0.75, 0.8, 0.05584, 0.1089, 0.02175, 0.1758, 0.02175, 0.1758, 0.05584, 0.1089, 0.85, 0.6, 0.85, 0.7, 0.8, 0.7, 0.8, 0.6, 0.8, 0.8, 0.8, 0.7, 0.8, 0.7, 0.8, 0.8, 0.1089, 0.05584, 0.05584, 0.1089, 0.05584, 0.1089, 0.1089, 0.05584, 0.55, 1.0, 0.6, 1.0, 0.6, 1.0, 0.55, 1.0, 0.9, 0.6, 0.9, 0.7, 0.85, 0.7, 0.85, 0.6, 0.9, 0.7, 0.9, 0.8, 0.85, 0.8, 0.85, 0.7, 0.9, 0.8, 0.9, 0.9, 0.85, 0.9, 0.85, 0.8, 0.55, 0.6, 0.5, 0.6, 0.5, 0.6, 0.55, 0.6, 0.95, 0.6, 0.95, 0.7, 0.9, 0.7, 0.9, 0.6, 0.95, 0.7, 0.95, 0.8, 0.9, 0.8, 0.9, 0.7, 0.95, 0.8, 0.95, 0.9, 0.9, 0.9, 0.9, 0.8, 0.8, 0.9, 0.8, 0.8, 0.8, 0.8, 0.8, 0.9, 1.0, 0.6, 1.0, 0.7, 0.95, 0.7, 0.95, 0.6, 1.0, 0.7, 1.0, 0.8, 0.95, 0.8, 0.95, 0.7, 0.1758, 0.02175, 0.1089, 0.05584, 0.1089, 0.05584, 0.1758, 0.02175, 0.2657, 0.2551, 0.2633, 0.2597, 0.2633, 0.2597, 0.2657, 0.2551, 0.8242, 0.02175, 0.8911, 0.05584, 0.8911, 0.05584, 0.8242, 0.02175, 0.45, 0.9, 0.5, 0.9, 0.5, 0.9, 0.45, 0.9, 0.8, 1.0, 0.8, 0.9, 0.8, 0.9, 0.8, 1.0, 0.25, 0.01, 0.1758, 0.02175, 0.1758, 0.02175, 0.25, 0.01, 0.3242, 0.02175, 0.25, 0.01, 0.25, 0.01, 0.3242, 0.02175, 0.85, 0.7, 0.85, 0.8, 0.85, 0.8, 0.85, 0.7, 0.3911, 0.05584, 0.3242, 0.02175, 0.3242, 0.02175, 0.3911, 0.05584, 0.8911, 0.05584, 0.9442, 0.1089, 0.9442, 0.1089, 0.8911, 0.05584, 0.5, 0.6, 0.45, 0.6, 0.45, 0.6, 0.5, 0.6, 0.85, 0.8, 0.85, 0.9, 0.85, 0.9, 0.85, 0.8, 0.4442, 0.1089, 0.3911, 0.05584, 0.3911, 0.05584, 0.4442, 0.1089, 0.2, 0.9, 0.2, 1.0, 0.2, 1.0, 0.2, 0.9, 0.85, 0.9, 0.85, 1.0, 0.85, 1.0, 0.85, 0.9, 0.4783, 0.1758, 0.4442, 0.1089, 0.4442, 0.1089, 0.4783, 0.1758, 0.49, 0.25, 0.4783, 0.1758, 0.4783, 0.1758, 0.49, 0.25, 0.9442, 0.1089, 0.9783, 0.1758, 0.9783, 0.1758, 0.9442, 0.1089, 0.4783, 0.3242, 0.49, 0.25, 0.49, 0.25, 0.4783, 0.3242, 0.45, 0.6, 0.4, 0.6, 0.4, 0.6, 0.45, 0.6, 0.4442, 0.3911, 0.4783, 0.3242, 0.4783, 0.3242, 0.4442, 0.3911, 1.0, 0.9, 1.0, 1.0, 0.95, 1.0, 0.95, 0.9, 0.85, 0.9, 0.85, 1.0, 0.8, 1.0, 0.8, 0.9, 0.7, 0.9, 0.7, 1.0, 0.65, 1.0, 0.65, 0.9, 0.65, 0.9, 0.65, 1.0, 0.6, 1.0, 0.6, 0.9, 0.55, 0.9, 0.55, 1.0, 0.5, 1.0, 0.5, 0.9, 0.5, 0.9, 0.5, 1.0, 0.45, 1.0, 0.45, 0.9, 0.35, 0.9, 0.35, 1.0, 0.3, 1.0, 0.3, 0.9, 0.2, 0.9, 0.2, 1.0, 0.15, 1.0, 0.15, 0.9, 0.15, 0.9, 0.15, 1.0, 0.1, 1.0, 0.1, 0.9, 0.2, 1.0, 0.25, 1.0, 0.25, 1.0, 0.2, 1.0, 0.05, 0.9, 0.05, 1.0, -1.565e-07, 1.0, -1.565e-07, 0.9, 0.05, 0.5, 0.05, 0.6, -1.565e-07, 0.6, -1.565e-07, 0.5, 0.05, 0.8, 0.05, 0.9, -1.565e-07, 0.9, -1.565e-07, 0.8, 0.1, 0.5, 0.1, 0.6, 0.05, 0.6, 0.05, 0.5, 0.15, 0.5, 0.15, 0.6, 0.1, 0.6, 0.1, 0.5, 0.2, 0.5, 0.2, 0.6, 0.15, 0.6, 0.15, 0.5, 0.25, 0.5, 0.25, 0.6, 0.2, 0.6, 0.2, 0.5, 0.3, 0.5, 0.3, 0.6, 0.25, 0.6, 0.25, 0.5, 0.35, 0.5, 0.35, 0.6, 0.3, 0.6, 0.3, 0.5, 0.35, 0.8, 0.35, 0.9, 0.3, 0.9, 0.3, 0.8, 0.4, 0.5, 0.4, 0.6, 0.35, 0.6, 0.35, 0.5, 0.45, 0.5, 0.45, 0.6, 0.4, 0.6, 0.4, 0.5, 0.5, 0.5, 0.5, 0.6, 0.45, 0.6, 0.45, 0.5, 0.55, 0.5, 0.55, 0.6, 0.5, 0.6, 0.5, 0.5, 0.6, 0.5, 0.6, 0.6, 0.55, 0.6, 0.55, 0.5, 0.65, 0.5, 0.65, 0.6, 0.6, 0.6, 0.6, 0.5, 0.7, 0.5, 0.7, 0.6, 0.65, 0.6, 0.65, 0.5, 0.7, 0.8, 0.7, 0.9, 0.65, 0.9, 0.65, 0.8, 0.75, 0.5, 0.75, 0.6, 0.7, 0.6, 0.7, 0.5, 0.8, 0.5, 0.8, 0.6, 0.75, 0.6, 0.75, 0.5, 0.85, 0.5, 0.85, 0.6, 0.8, 0.6, 0.8, 0.5, 0.85, 0.7, 0.85, 0.8, 0.8, 0.8, 0.8, 0.7, 0.85, 0.8, 0.85, 0.9, 0.8, 0.9, 0.8, 0.8, 0.9, 0.5, 0.9, 0.6, 0.85, 0.6, 0.85, 0.5, 0.95, 0.5, 0.95, 0.6, 0.9, 0.6, 0.9, 0.5, 1.0, 0.5, 1.0, 0.6, 0.95, 0.6, 0.95, 0.5, 1.0, 0.8, 1.0, 0.9, 0.95, 0.9, 0.95, 0.8, 0.8, 1.0, 0.85, 1.0, 0.85, 1.0, 0.8, 1.0, 0.55, 1.0, 0.6, 1.0, 0.6, 1.0, 0.55, 1.0, 0.3, 1.0, 0.35, 1.0, 0.35, 1.0, 0.3, 1.0, 0.05, 1.0, 0.1, 1.0, 0.1, 1.0, 0.05, 1.0, 0.9, 1.0, 0.95, 1.0, 0.95, 1.0, 0.9, 1.0, 0.65, 1.0, 0.7, 1.0, 0.7, 1.0, 0.65, 1.0, 0.4, 1.0, 0.45, 1.0, 0.45, 1.0, 0.4, 1.0, 0.15, 1.0, 0.2, 1.0, 0.2, 1.0, 0.15, 1.0, 0.75, 1.0, 0.8, 1.0, 0.8, 1.0, 0.75, 1.0, 0.5, 1.0, 0.55, 1.0, 0.55, 1.0, 0.5, 1.0, 0.25, 1.0, 0.3, 1.0, 0.3, 1.0, 0.25, 1.0, -1.565e-07, 1.0, 0.05, 1.0, 0.05, 1.0, -1.565e-07, 1.0, 0.85, 1.0, 0.9, 1.0, 0.9, 1.0, 0.85, 1.0, 0.6, 1.0, 0.65, 1.0, 0.65, 1.0, 0.6, 1.0, 0.95, 1.0, 1.0, 1.0, 1.0, 1.0, 0.95, 1.0, 0.35, 1.0, 0.4, 1.0, 0.4, 1.0, 0.35, 1.0, 0.1, 1.0, 0.15, 1.0, 0.15, 1.0, 0.1, 1.0, 0.7, 1.0, 0.75, 1.0, 0.75, 1.0, 0.7, 1.0, 0.45, 1.0, 0.5, 1.0, 0.5, 1.0, 0.45, 1.0, 0.51, 0.25, 0.5217, 0.1758, 0.5217, 0.1758, 0.51, 0.25, 0.25, 1.0, 0.3, 1.0, 0.3, 1.0, 0.25, 1.0, 0.55, 0.9, 0.55, 1.0, 0.55, 1.0, 0.55, 0.9, 0.15, 0.6, 0.1, 0.6, 0.1, 0.6, 0.15, 0.6, 0.8, 0.6, 0.75, 0.6, 0.75, 0.6, 0.8, 0.6, 0.5217, 0.3242, 0.51, 0.25, 0.51, 0.25, 0.5217, 0.3242, 0.2, 1.0, 0.25, 1.0, 0.25, 1.0, 0.2, 1.0, 0.1, 0.9, 0.15, 0.9, 0.15, 0.9, 0.1, 0.9, 0.5558, 0.3911, 0.5217, 0.3242, 0.5217, 0.3242, 0.5558, 0.3911, 0.2, 0.6, 0.15, 0.6, 0.15, 0.6, 0.2, 0.6, 0.85, 0.6, 0.8, 0.6, 0.8, 0.6, 0.85, 0.6, 0.8, 0.7, 0.85, 0.7, 0.85, 0.7, 0.8, 0.7, 0.8242, 0.4783, 0.75, 0.49, 0.75, 0.49, 0.8242, 0.4783, 0.6089, 0.4442, 0.5558, 0.3911, 0.5558, 0.3911, 0.6089, 0.4442, 0.15, 0.9, 0.2, 0.9, 0.2, 0.9, 0.15, 0.9, 0.45, 1.0, 0.45, 0.9, 0.45, 0.9, 0.45, 1.0, 0.25, 0.6, 0.2, 0.6, 0.2, 0.6, 0.25, 0.6, 0.9, 0.6, 0.85, 0.6, 0.85, 0.6, 0.9, 0.6, 0.6758, 0.4783, 0.6089, 0.4442, 0.6089, 0.4442, 0.6758, 0.4783, 0.8911, 0.4442, 0.8242, 0.4783, 0.8242, 0.4783, 0.8911, 0.4442, 0.05, 1.0, 0.1, 1.0, 0.1, 1.0, 0.05, 1.0, 0.9, 1.0, 0.95, 1.0, 0.95, 1.0, 0.9, 1.0, 0.3, 0.6, 0.25, 0.6, 0.25, 0.6, 0.3, 0.6, 0.95, 0.6, 0.9, 0.6, 0.9, 0.6, 0.95, 0.6, 0.75, 0.49, 0.6758, 0.4783, 0.6758, 0.4783, 0.75, 0.49, 0.9442, 0.3911, 0.8911, 0.4442, 0.8911, 0.4442, 0.9442, 0.3911, 0.85, 1.0, 0.9, 1.0, 0.9, 1.0, 0.85, 1.0, 0.35, 0.9, 0.35, 1.0, 0.35, 1.0, 0.35, 0.9, 0.35, 0.6, 0.3, 0.6, 0.3, 0.6, 0.35, 0.6, 0.9783, 0.3242, 0.9442, 0.3911, 0.9442, 0.3911, 0.9783, 0.3242, 0.35, 0.8, 0.35, 0.9, 0.35, 0.9, 0.35, 0.8, 1.0, 0.6, 0.95, 0.6, 0.95, 0.6, 1.0, 0.6, 0.3, 0.8, 0.35, 0.8, 0.35, 0.8, 0.3, 0.8, 0.95, 0.8, 1.0, 0.8, 1.0, 0.8, 0.95, 0.8, 0.95, 1.0, 0.95, 0.9, 0.95, 0.9, 0.95, 1.0, 0.99, 0.25, 0.9783, 0.3242, 0.9783, 0.3242, 0.99, 0.25, 0.3, 1.0, 0.3, 0.9, 0.3, 0.9, 0.3, 1.0, 0.95, 0.9, 0.95, 0.8, 0.95, 0.8, 0.95, 0.9, 0.4, 0.6, 0.35, 0.6, 0.35, 0.6, 0.4, 0.6, 0.75, 1.0, 0.8, 1.0, 0.8, 1.0, 0.75, 1.0, 0.3, 0.9, 0.3, 0.8, 0.3, 0.8, 0.3, 0.9, 0.25, 0.49, 0.3242, 0.4783, 0.3242, 0.4783, 0.25, 0.49, 0.3242, 0.4783, 0.3911, 0.4442, 0.3911, 0.4442, 0.3242, 0.4783, 0.9783, 0.1758, 0.99, 0.25, 0.99, 0.25, 0.9783, 0.1758, 0.3911, 0.4442, 0.4442, 0.3911, 0.4442, 0.3911, 0.3911, 0.4442, 0.7, 1.0, 0.75, 1.0, 0.75, 1.0, 0.7, 1.0, 0.25, 0.486, 0.3229, 0.4745, 0.3242, 0.4783, 0.25, 0.49, 0.3229, 0.4745, 0.3887, 0.4409, 0.3911, 0.4442, 0.3242, 0.4783, 0.3887, 0.4409, 0.4409, 0.3887, 0.4442, 0.3911, 0.3911, 0.4442, 0.4409, 0.3887, 0.4745, 0.3229, 0.4783, 0.3242, 0.4442, 0.3911, 0.4745, 0.3229, 0.486, 0.25, 0.49, 0.25, 0.4783, 0.3242, 0.486, 0.25, 0.4745, 0.1771, 0.4783, 0.1758, 0.49, 0.25, 0.4745, 0.1771, 0.4409, 0.1113, 0.4442, 0.1089, 0.4783, 0.1758, 0.4409, 0.1113, 0.3887, 0.05907, 0.3911, 0.05584, 0.4442, 0.1089, 0.3887, 0.05907, 0.3229, 0.02554, 0.3242, 0.02175, 0.3911, 0.05584, 0.3229, 0.02554, 0.25, 0.01399, 0.25, 0.01, 0.3242, 0.02175, 0.25, 0.01399, 0.1771, 0.02554, 0.1758, 0.02175, 0.25, 0.01, 0.1771, 0.02554, 0.1113, 0.05907, 0.1089, 0.05584, 0.1758, 0.02175, 0.1113, 0.05907, 0.05907, 0.1113, 0.05584, 0.1089, 0.1089, 0.05584, 0.05907, 0.1113, 0.02554, 0.1771, 0.02175, 0.1758, 0.05584, 0.1089, 0.02554, 0.1771, 0.01399, 0.25, 0.01, 0.25, 0.02175, 0.1758, 0.01399, 0.25, 0.02554, 0.3229, 0.02175, 0.3242, 0.01, 0.25, 0.02554, 0.3229, 0.05907, 0.3887, 0.05584, 0.3911, 0.02175, 0.3242, 0.05907, 0.3887, 0.1113, 0.4409, 0.1089, 0.4442, 0.05584, 0.3911, 0.1113, 0.4409, 0.1771, 0.4745, 0.1758, 0.4783, 0.1089, 0.4442, 0.1771, 0.4745, 0.25, 0.486, 0.25, 0.49, 0.1758, 0.4783, 0.25, 0.271, 0.2565, 0.2699, 0.2972, 0.3952, 0.25, 0.4027, 0.2565, 0.2699, 0.2623, 0.267, 0.3397, 0.3735, 0.2972, 0.3952, 0.2623, 0.267, 0.267, 0.2623, 0.3735, 0.3397, 0.3397, 0.3735, 0.267, 0.2623, 0.2699, 0.2565, 0.3952, 0.2972, 0.3735, 0.3397, 0.2699, 0.2565, 0.271, 0.25, 0.4027, 0.25, 0.3952, 0.2972, 0.271, 0.25, 0.2699, 0.2435, 0.3952, 0.2028, 0.4027, 0.25, 0.2699, 0.2435, 0.267, 0.2377, 0.3735, 0.1603, 0.3952, 0.2028, 0.267, 0.2377, 0.2623, 0.233, 0.3397, 0.1265, 0.3735, 0.1603, 0.2623, 0.233, 0.2565, 0.2301, 0.2972, 0.1048, 0.3397, 0.1265, 0.2565, 0.2301, 0.25, 0.229, 0.25, 0.09734, 0.2972, 0.1048, 0.25, 0.229, 0.2435, 0.2301, 0.2028, 0.1048, 0.25, 0.09734, 0.2435, 0.2301, 0.2377, 0.233, 0.1603, 0.1265, 0.2028, 0.1048, 0.2377, 0.233, 0.233, 0.2377, 0.1265, 0.1603, 0.1603, 0.1265, 0.233, 0.2377, 0.2301, 0.2435, 0.1048, 0.2028, 0.1265, 0.1603, 0.2301, 0.2435, 0.229, 0.25, 0.09734, 0.25, 0.1048, 0.2028, 0.229, 0.25, 0.2301, 0.2565, 0.1048, 0.2972, 0.09734, 0.25, 0.2301, 0.2565, 0.233, 0.2623, 0.1265, 0.3397, 0.1048, 0.2972, 0.233, 0.2623, 0.2377, 0.267, 0.1603, 0.3735, 0.1265, 0.3397, 0.2377, 0.267, 0.2435, 0.2699, 0.2028, 0.3952, 0.1603, 0.3735, 0.2435, 0.2699, 0.25, 0.271, 0.25, 0.4027, 0.2028, 0.3952, 0.2551, 0.2657, 0.25, 0.2665, 0.2449, 0.2657, 0.2403, 0.2633, 0.2367, 0.2597, 0.2343, 0.2551, 0.2335, 0.25, 0.2343, 0.2449, 0.2367, 0.2403, 0.2403, 0.2367, 0.2449, 0.2343, 0.25, 0.2335, 0.2551, 0.2343, 0.2597, 0.2367, 0.2633, 0.2403, 0.2657, 0.2449, 0.2665, 0.25, 0.2657, 0.2551, 0.2633, 0.2597, 0.2597, 0.2633, 0.2449, 0.2657, 0.2403, 0.2633, 0.2403, 0.2633, 0.2449, 0.2657, 0.2403, 0.2367, 0.2449, 0.2343, 0.2449, 0.2343, 0.2403, 0.2367, 0.2665, 0.25, 0.2657, 0.2551, 0.2657, 0.2551, 0.2665, 0.25, 0.25, 0.2665, 0.2449, 0.2657, 0.2449, 0.2657, 0.25, 0.2665, 0.2367, 0.2403, 0.2403, 0.2367, 0.2403, 0.2367, 0.2367, 0.2403, 0.2657, 0.2449, 0.2665, 0.25, 0.2665, 0.25, 0.2657, 0.2449, 0.2343, 0.2449, 0.2367, 0.2403, 0.2367, 0.2403, 0.2343, 0.2449, 0.2633, 0.2403, 0.2657, 0.2449, 0.2657, 0.2449, 0.2633, 0.2403, 0.2335, 0.25, 0.2343, 0.2449, 0.2343, 0.2449, 0.2335, 0.25, 0.2597, 0.2367, 0.2633, 0.2403, 0.2633, 0.2403, 0.2597, 0.2367, 0.2551, 0.2657, 0.25, 0.2665, 0.25, 0.2665, 0.2551, 0.2657, 0.2343, 0.2551, 0.2335, 0.25, 0.2335, 0.25, 0.2343, 0.2551, 0.2551, 0.2343, 0.2597, 0.2367, 0.2597, 0.2367, 0.2551, 0.2343, 0.2597, 0.2633, 0.2551, 0.2657, 0.2551, 0.2657, 0.2597, 0.2633, 0.2367, 0.2597, 0.2343, 0.2551, 0.2343, 0.2551, 0.2367, 0.2597, 0.25, 0.2335, 0.2551, 0.2343, 0.2551, 0.2343, 0.25, 0.2335, 0.2633, 0.2597, 0.2597, 0.2633, 0.2597, 0.2633, 0.2633, 0.2597, 0.2403, 0.2633, 0.2367, 0.2597, 0.2367, 0.2597, 0.2403, 0.2633, 0.2449, 0.2343, 0.25, 0.2335, 0.25, 0.2335, 0.2449, 0.2343, 0.2449, 0.2343, 0.25, 0.2335, 0.25, 0.2335, 0.2449, 0.2343, 0.2403, 0.2633, 0.2367, 0.2597, 0.2367, 0.2597, 0.2403, 0.2633, 0.2633, 0.2597, 0.2597, 0.2633, 0.2597, 0.2633, 0.2633, 0.2597, 0.25, 0.2335, 0.2551, 0.2343, 0.2551, 0.2343, 0.25, 0.2335, 0.2367, 0.2597, 0.2343, 0.2551, 0.2343, 0.2551, 0.2367, 0.2597, 0.2597, 0.2633, 0.2551, 0.2657, 0.2551, 0.2657, 0.2597, 0.2633, 0.2551, 0.2343, 0.2597, 0.2367, 0.2597, 0.2367, 0.2551, 0.2343, 0.2343, 0.2551, 0.2335, 0.25, 0.2335, 0.25, 0.2343, 0.2551, 0.2551, 0.2657, 0.25, 0.2665, 0.25, 0.2665, 0.2551, 0.2657, 0.2597, 0.2367, 0.2633, 0.2403, 0.2633, 0.2403, 0.2597, 0.2367, 0.2335, 0.25, 0.2343, 0.2449, 0.2343, 0.2449, 0.2335, 0.25, 0.2633, 0.2403, 0.2657, 0.2449, 0.2657, 0.2449, 0.2633, 0.2403, 0.2343, 0.2449, 0.2367, 0.2403, 0.2367, 0.2403, 0.2343, 0.2449, 0.2657, 0.2449, 0.2665, 0.25, 0.2665, 0.25, 0.2657, 0.2449, 0.2367, 0.2403, 0.2403, 0.2367, 0.2403, 0.2367, 0.2367, 0.2403, 0.25, 0.2665, 0.2449, 0.2657, 0.2449, 0.2657, 0.25, 0.2665, 0.2665, 0.25, 0.2657, 0.2551, 0.2657, 0.2551, 0.2665, 0.25, 0.2403, 0.2367, 0.2449, 0.2343, 0.2449, 0.2343, 0.2403, 0.2367, 0.2449, 0.2657, 0.2403, 0.2633, 0.2403, 0.2633, 0.2449, 0.2657, 0.2657, 0.2551, 0.2633, 0.2597, 0.2633, 0.2597, 0.2657, 0.2551, 0.2449, 0.2343, 0.25, 0.2335, 0.25, 0.2335, 0.2449, 0.2343, 0.2403, 0.2633, 0.2367, 0.2597, 0.2367, 0.2597, 0.2403, 0.2633, 0.2633, 0.2597, 0.2597, 0.2633, 0.2597, 0.2633, 0.2633, 0.2597, 0.25, 0.2335, 0.2551, 0.2343, 0.2551, 0.2343, 0.25, 0.2335, 0.2367, 0.2597, 0.2343, 0.2551, 0.2343, 0.2551, 0.2367, 0.2597, 0.2597, 0.2633, 0.2551, 0.2657, 0.2551, 0.2657, 0.2597, 0.2633, 0.2551, 0.2343, 0.2597, 0.2367, 0.2597, 0.2367, 0.2551, 0.2343, 0.2343, 0.2551, 0.2335, 0.25, 0.2335, 0.25, 0.2343, 0.2551, 0.2551, 0.2657, 0.25, 0.2665, 0.25, 0.2665, 0.2551, 0.2657, 0.2597, 0.2367, 0.2633, 0.2403, 0.2633, 0.2403, 0.2597, 0.2367, 0.2335, 0.25, 0.2343, 0.2449, 0.2343, 0.2449, 0.2335, 0.25, 0.2633, 0.2403, 0.2657, 0.2449, 0.2657, 0.2449, 0.2633, 0.2403, 0.2343, 0.2449, 0.2367, 0.2403, 0.2367, 0.2403, 0.2343, 0.2449, 0.2657, 0.2449, 0.2665, 0.25, 0.2665, 0.25, 0.2657, 0.2449, 0.2367, 0.2403, 0.2403, 0.2367, 0.2403, 0.2367, 0.2367, 0.2403, 0.25, 0.2665, 0.2449, 0.2657, 0.2449, 0.2657, 0.25, 0.2665, 0.2665, 0.25, 0.2657, 0.2551, 0.2657, 0.2551, 0.2665, 0.25, 0.2403, 0.2367, 0.2449, 0.2343, 0.2449, 0.2343, 0.2403, 0.2367, 0.2449, 0.2657, 0.2403, 0.2633, 0.2403, 0.2633, 0.2449, 0.2657, 0.2657, 0.2551, 0.2633, 0.2597, 0.2633, 0.2597, 0.2657, 0.2551, 0.2449, 0.2657, 0.25, 0.2665, 0.25, 0.271, 0.2435, 0.2699, 0.2403, 0.2633, 0.2449, 0.2657, 0.2435, 0.2699, 0.2377, 0.267, 0.2367, 0.2597, 0.2403, 0.2633, 0.2377, 0.267, 0.233, 0.2623, 0.2343, 0.2551, 0.2367, 0.2597, 0.233, 0.2623, 0.2301, 0.2565, 0.2335, 0.25, 0.2343, 0.2551, 0.2301, 0.2565, 0.229, 0.25, 0.2343, 0.2449, 0.2335, 0.25, 0.229, 0.25, 0.2301, 0.2435, 0.2367, 0.2403, 0.2343, 0.2449, 0.2301, 0.2435, 0.233, 0.2377, 0.2403, 0.2367, 0.2367, 0.2403, 0.233, 0.2377, 0.2377, 0.233, 0.2449, 0.2343, 0.2403, 0.2367, 0.2377, 0.233, 0.2435, 0.2301, 0.25, 0.2335, 0.2449, 0.2343, 0.2435, 0.2301, 0.25, 0.229, 0.2551, 0.2343, 0.25, 0.2335, 0.25, 0.229, 0.2565, 0.2301, 0.2597, 0.2367, 0.2551, 0.2343, 0.2565, 0.2301, 0.2623, 0.233, 0.2633, 0.2403, 0.2597, 0.2367, 0.2623, 0.233, 0.267, 0.2377, 0.2657, 0.2449, 0.2633, 0.2403, 0.267, 0.2377, 0.2699, 0.2435, 0.2665, 0.25, 0.2657, 0.2449, 0.2699, 0.2435, 0.271, 0.25, 0.2657, 0.2551, 0.2665, 0.25, 0.271, 0.25, 0.2699, 0.2565, 0.2633, 0.2597, 0.2657, 0.2551, 0.2699, 0.2565, 0.267, 0.2623, 0.2597, 0.2633, 0.2633, 0.2597, 0.267, 0.2623, 0.2623, 0.267, 0.2551, 0.2657, 0.2597, 0.2633, 0.2623, 0.267, 0.2565, 0.2699, 0.25, 0.2665, 0.2551, 0.2657, 0.2565, 0.2699, 0.25, 0.271, 0.2028, 0.3952, 0.25, 0.4027, 0.25, 0.486, 0.1771, 0.4745, 0.1603, 0.3735, 0.2028, 0.3952, 0.1771, 0.4745, 0.1113, 0.4409, 0.1265, 0.3397, 0.1603, 0.3735, 0.1113, 0.4409, 0.05907, 0.3887, 0.1048, 0.2972, 0.1265, 0.3397, 0.05907, 0.3887, 0.02554, 0.3229, 0.09734, 0.25, 0.1048, 0.2972, 0.02554, 0.3229, 0.01399, 0.25, 0.1048, 0.2028, 0.09734, 0.25, 0.01399, 0.25, 0.02554, 0.1771, 0.1265, 0.1603, 0.1048, 0.2028, 0.02554, 0.1771, 0.05907, 0.1113, 0.1603, 0.1265, 0.1265, 0.1603, 0.05907, 0.1113, 0.1113, 0.05907, 0.2028, 0.1048, 0.1603, 0.1265, 0.1113, 0.05907, 0.1771, 0.02554, 0.25, 0.09734, 0.2028, 0.1048, 0.1771, 0.02554, 0.25, 0.01399, 0.2972, 0.1048, 0.25, 0.09734, 0.25, 0.01399, 0.3229, 0.02554, 0.3397, 0.1265, 0.2972, 0.1048, 0.3229, 0.02554, 0.3887, 0.05907, 0.3735, 0.1603, 0.3397, 0.1265, 0.3887, 0.05907, 0.4409, 0.1113, 0.3952, 0.2028, 0.3735, 0.1603, 0.4409, 0.1113, 0.4745, 0.1771, 0.4027, 0.25, 0.3952, 0.2028, 0.4745, 0.1771, 0.486, 0.25, 0.3952, 0.2972, 0.4027, 0.25, 0.486, 0.25, 0.4745, 0.3229, 0.3735, 0.3397, 0.3952, 0.2972, 0.4745, 0.3229, 0.4409, 0.3887, 0.3397, 0.3735, 0.3735, 0.3397, 0.4409, 0.3887, 0.3887, 0.4409, 0.2972, 0.3952, 0.3397, 0.3735, 0.3887, 0.4409, 0.3229, 0.4745, 0.25, 0.4027, 0.2972, 0.3952, 0.3229, 0.4745, 0.25, 0.486])
me_cylinder.materials.append(mat_material_001)
me_cylinder.materials.append(mat_material_002)
me_cylinder.use_remesh_fix_poles = True
me_cylinder.use_remesh_preserve_attributes = False
me_cylinder.use_mirror_vertex_groups = False
me_cylinder.update()

# ---- objects
ob_light = bpy.data.objects.new('Light', light_light)
ob_camera = bpy.data.objects.new('Camera', cam_camera)
ob_candle = bpy.data.objects.new('Candle', me_cylinder)

# ---- transforms, parenting, visibility, modifiers, constraints
ob_light.location = (4.076, 1.005, 5.904)
ob_light.rotation_euler = (0.6503, 0.05522, 1.866)
ob_light.lock_rotations_4d = False
ob_light.empty_display_type = 'ARROWS'
ob_light.color = (0.0, 0.0, 0.0, 0.0)
ob_light.lineart.crease_threshold = 0.0
ob_camera.location = (7.359, -6.926, 6.2)
ob_camera.rotation_euler = (1.109, 0.0, 0.8149)
ob_camera.lock_rotations_4d = False
ob_camera.empty_display_type = 'ARROWS'
ob_camera.color = (0.0, 0.0, 0.0, 0.0)
ob_camera.display_type = 'WIRE'
ob_camera.lineart.crease_threshold = 0.0
ob_candle.location = (0.0, 0.0, 0.0)
ob_candle.lineart.crease_threshold = 0.0
_m = ob_candle.modifiers.new('Subdivision', 'SUBSURF')
_m.uv_smooth = 'PRESERVE_CORNERS'
_m.levels = 3
_m.render_levels = 3

# ---- collection membership
col_collection.objects.link(ob_light)
col_collection.objects.link(ob_camera)
col_collection.objects.link(ob_candle)

# ---- scene / render settings (as saved in the file)
scene.camera = ob_camera
scene.frame_start = 1; scene.frame_end = 250; scene.frame_set(1)
scene.render.engine = 'BLENDER_EEVEE_NEXT'
scene.cycles.use_denoising = False
scene.cycles.samples = 128
scene.cycles.sampling_pattern = 'TABULATED_SOBOL'
scene.cycles.use_adaptive_sampling = False
scene.cycles.use_light_tree = False
scene.eevee.use_gtao = True
scene.view_settings.view_transform = 'Filmic'
bpy.context.view_layer.update()

